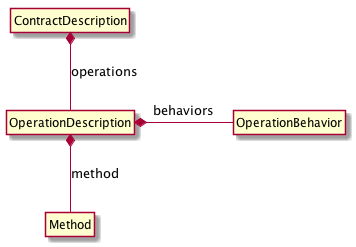

The diagram above was rendered by PlantUML. Its source (embedded in the PNG):
@startuml
hide members
hide circle
ContractDescription *-- OperationDescription : operations
OperationDescription *- OperationBehavior : behaviors
OperationDescription *-- Method : method
@enduml